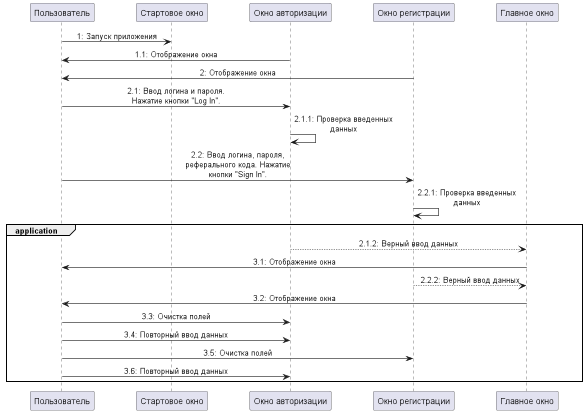

The diagram above was rendered by PlantUML. Its source (embedded in the PNG):
@startuml
'https://plantuml.com/sequence-diagram
skinparam{
Maxmessagesize 200
}

skinparam sequence{
ParticipantPadding 30
MessageAlign center
}



participant "Пользователь" as User
participant "Стартовое окно" as startWindow
participant "Окно авторизации" as authorizationWindow
participant "Окно регистрации" as registrationWindow
participant "Главное окно" as mainWindow

User -> startWindow: 1: Запуск приложения
authorizationWindow -> User:1.1: Отображение окна
registrationWindow -> User:2: Отображение окна
User -> authorizationWindow:2.1: Ввод логина и пароля. Нажатие кнопки "Log In".
authorizationWindow -> authorizationWindow:2.1.1: Проверка введенных данных
User -> registrationWindow: 2.2: Ввод логина, пароля, реферального кода. Нажатие кнопки "Sign In".
registrationWindow-> registrationWindow: 2.2.1: Проверка введенных данных
group application
authorizationWindow --> mainWindow: 2.1.2: Верный ввод данных
mainWindow->User: 3.1: Отображение окна
registrationWindow --> mainWindow: 2.2.2: Верный ввод данных
mainWindow -> User:3.2: Отображение окна
User -> authorizationWindow:3.3: Очистка полей
User -> authorizationWindow:3.4: Повторный ввод данных
User -> registrationWindow: 3.5: Очистка полей
User -> authorizationWindow:3.6: Повторный ввод данных
end
@enduml